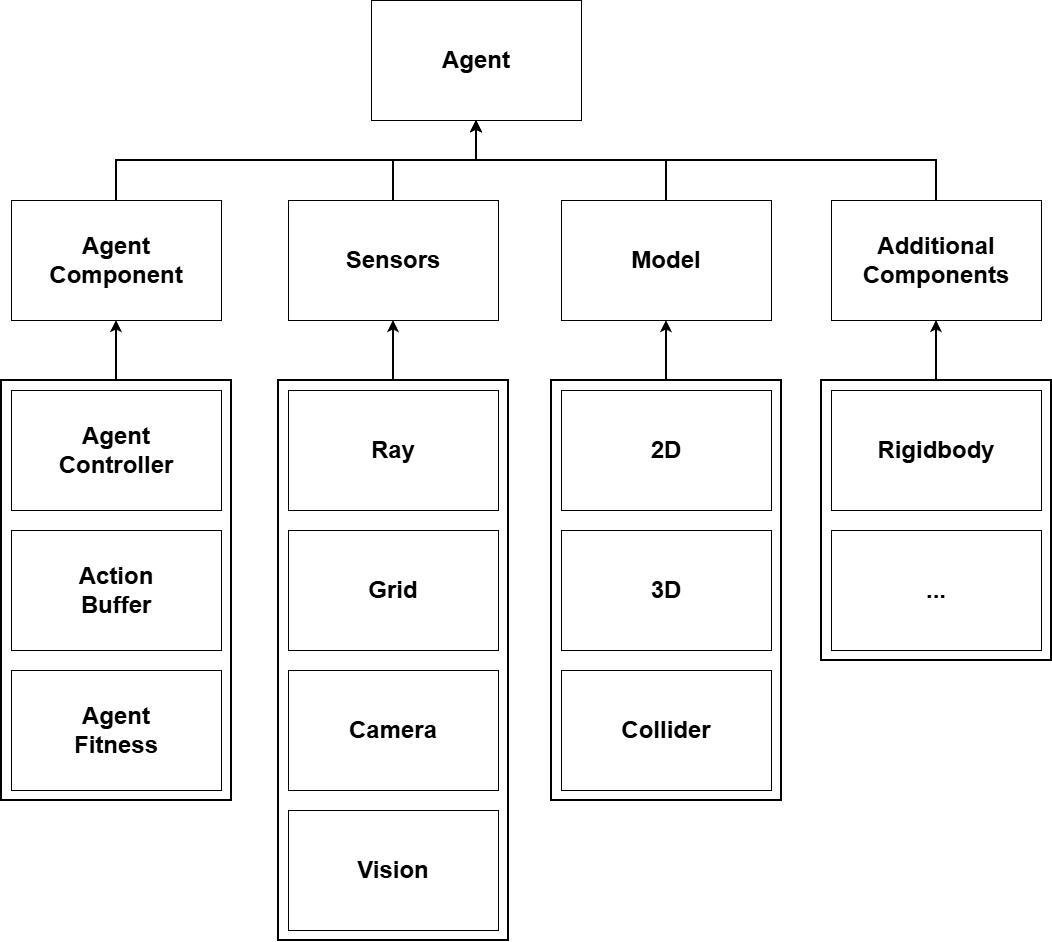

The diagram above was exported from draw.io. Its source (the exported page's mxGraphModel, read from the mxfile embedded in the PNG):
<mxGraphModel dx="2610" dy="1051" grid="1" gridSize="10" guides="1" tooltips="1" connect="1" arrows="1" fold="1" page="1" pageScale="1" pageWidth="827" pageHeight="1169" math="0" shadow="0">
  <root>
    <mxCell id="0" />
    <mxCell id="1" parent="0" />
    <mxCell id="GnMn3v7p-xP5WGX0mbBO-6" value="&lt;font size=&quot;1&quot; color=&quot;#000000&quot;&gt;&lt;b style=&quot;font-size: 24px;&quot;&gt;Agent&lt;/b&gt;&lt;/font&gt;" style="rounded=0;whiteSpace=wrap;html=1;fillColor=#FFFFFF;strokeColor=#000000;" vertex="1" parent="1">
      <mxGeometry x="-330" y="10" width="210" height="120" as="geometry" />
    </mxCell>
    <mxCell id="GnMn3v7p-xP5WGX0mbBO-79" style="edgeStyle=orthogonalEdgeStyle;rounded=0;orthogonalLoop=1;jettySize=auto;html=1;strokeWidth=2;" edge="1" parent="1" source="GnMn3v7p-xP5WGX0mbBO-48" target="GnMn3v7p-xP5WGX0mbBO-6">
      <mxGeometry relative="1" as="geometry">
        <Array as="points">
          <mxPoint x="-308" y="170" />
          <mxPoint x="-225" y="170" />
        </Array>
      </mxGeometry>
    </mxCell>
    <mxCell id="GnMn3v7p-xP5WGX0mbBO-48" value="&lt;font size=&quot;1&quot; color=&quot;#000000&quot;&gt;&lt;b style=&quot;font-size: 24px;&quot;&gt;Sensors&lt;/b&gt;&lt;/font&gt;" style="rounded=0;whiteSpace=wrap;html=1;fillColor=#FFFFFF;strokeColor=#000000;" vertex="1" parent="1">
      <mxGeometry x="-413" y="210" width="210" height="120" as="geometry" />
    </mxCell>
    <mxCell id="GnMn3v7p-xP5WGX0mbBO-78" style="edgeStyle=orthogonalEdgeStyle;rounded=0;orthogonalLoop=1;jettySize=auto;html=1;strokeWidth=2;" edge="1" parent="1" source="GnMn3v7p-xP5WGX0mbBO-49" target="GnMn3v7p-xP5WGX0mbBO-6">
      <mxGeometry relative="1" as="geometry">
        <Array as="points">
          <mxPoint x="-585" y="170" />
          <mxPoint x="-225" y="170" />
        </Array>
      </mxGeometry>
    </mxCell>
    <mxCell id="GnMn3v7p-xP5WGX0mbBO-49" value="&lt;span style=&quot;font-size: 24px;&quot;&gt;&lt;b&gt;Agent&lt;br&gt;Component&lt;/b&gt;&lt;/span&gt;" style="rounded=0;whiteSpace=wrap;html=1;fillColor=#FFFFFF;strokeColor=#000000;" vertex="1" parent="1">
      <mxGeometry x="-690" y="210" width="210" height="120" as="geometry" />
    </mxCell>
    <mxCell id="GnMn3v7p-xP5WGX0mbBO-50" value="&lt;span style=&quot;font-size: 24px;&quot;&gt;&lt;b&gt;Ray&lt;/b&gt;&lt;/span&gt;" style="rounded=0;whiteSpace=wrap;html=1;fillColor=#FFFFFF;strokeColor=#000000;" vertex="1" parent="1">
      <mxGeometry x="-413" y="400" width="210" height="120" as="geometry" />
    </mxCell>
    <mxCell id="GnMn3v7p-xP5WGX0mbBO-51" value="&lt;span style=&quot;font-size: 24px;&quot;&gt;&lt;b&gt;Agent&lt;/b&gt;&lt;/span&gt;&lt;div&gt;&lt;span style=&quot;font-size: 24px;&quot;&gt;&lt;b&gt;Controller&lt;/b&gt;&lt;/span&gt;&lt;/div&gt;" style="rounded=0;whiteSpace=wrap;html=1;fillColor=#FFFFFF;strokeColor=#000000;" vertex="1" parent="1">
      <mxGeometry x="-690" y="400" width="210" height="120" as="geometry" />
    </mxCell>
    <mxCell id="GnMn3v7p-xP5WGX0mbBO-80" style="edgeStyle=orthogonalEdgeStyle;rounded=0;orthogonalLoop=1;jettySize=auto;html=1;strokeWidth=2;" edge="1" parent="1" source="GnMn3v7p-xP5WGX0mbBO-57" target="GnMn3v7p-xP5WGX0mbBO-6">
      <mxGeometry relative="1" as="geometry">
        <Array as="points">
          <mxPoint x="-35" y="170" />
          <mxPoint x="-225" y="170" />
        </Array>
      </mxGeometry>
    </mxCell>
    <mxCell id="GnMn3v7p-xP5WGX0mbBO-57" value="&lt;font size=&quot;1&quot; color=&quot;#000000&quot;&gt;&lt;b style=&quot;font-size: 24px;&quot;&gt;Model&lt;/b&gt;&lt;/font&gt;" style="rounded=0;whiteSpace=wrap;html=1;fillColor=#FFFFFF;strokeColor=#000000;" vertex="1" parent="1">
      <mxGeometry x="-140" y="210" width="210" height="120" as="geometry" />
    </mxCell>
    <mxCell id="GnMn3v7p-xP5WGX0mbBO-81" style="edgeStyle=orthogonalEdgeStyle;rounded=0;orthogonalLoop=1;jettySize=auto;html=1;strokeWidth=2;" edge="1" parent="1" source="GnMn3v7p-xP5WGX0mbBO-58" target="GnMn3v7p-xP5WGX0mbBO-6">
      <mxGeometry relative="1" as="geometry">
        <Array as="points">
          <mxPoint x="235" y="170" />
          <mxPoint x="-225" y="170" />
        </Array>
      </mxGeometry>
    </mxCell>
    <mxCell id="GnMn3v7p-xP5WGX0mbBO-58" value="&lt;font size=&quot;1&quot; color=&quot;#000000&quot;&gt;&lt;b style=&quot;font-size: 24px;&quot;&gt;Additional&lt;br&gt;Components&lt;/b&gt;&lt;/font&gt;" style="rounded=0;whiteSpace=wrap;html=1;fillColor=#FFFFFF;strokeColor=#000000;" vertex="1" parent="1">
      <mxGeometry x="130" y="210" width="210" height="120" as="geometry" />
    </mxCell>
    <mxCell id="GnMn3v7p-xP5WGX0mbBO-59" value="&lt;span style=&quot;font-size: 24px;&quot;&gt;&lt;b&gt;Action&lt;/b&gt;&lt;/span&gt;&lt;div&gt;&lt;span style=&quot;font-size: 24px;&quot;&gt;&lt;b&gt;Buffer&lt;/b&gt;&lt;/span&gt;&lt;/div&gt;" style="rounded=0;whiteSpace=wrap;html=1;fillColor=#FFFFFF;strokeColor=#000000;" vertex="1" parent="1">
      <mxGeometry x="-690" y="540" width="210" height="120" as="geometry" />
    </mxCell>
    <mxCell id="GnMn3v7p-xP5WGX0mbBO-60" value="&lt;span style=&quot;font-size: 24px;&quot;&gt;&lt;b&gt;Agent&lt;/b&gt;&lt;/span&gt;&lt;div&gt;&lt;span style=&quot;font-size: 24px;&quot;&gt;&lt;b&gt;Fitness&lt;/b&gt;&lt;/span&gt;&lt;/div&gt;" style="rounded=0;whiteSpace=wrap;html=1;fillColor=#FFFFFF;strokeColor=#000000;" vertex="1" parent="1">
      <mxGeometry x="-690" y="680" width="210" height="120" as="geometry" />
    </mxCell>
    <mxCell id="GnMn3v7p-xP5WGX0mbBO-61" value="&lt;span style=&quot;font-size: 24px;&quot;&gt;&lt;b&gt;Grid&lt;/b&gt;&lt;/span&gt;" style="rounded=0;whiteSpace=wrap;html=1;fillColor=#FFFFFF;strokeColor=#000000;" vertex="1" parent="1">
      <mxGeometry x="-413" y="540" width="210" height="120" as="geometry" />
    </mxCell>
    <mxCell id="GnMn3v7p-xP5WGX0mbBO-62" value="&lt;span style=&quot;font-size: 24px;&quot;&gt;&lt;b&gt;Camera&lt;/b&gt;&lt;/span&gt;" style="rounded=0;whiteSpace=wrap;html=1;fillColor=#FFFFFF;strokeColor=#000000;" vertex="1" parent="1">
      <mxGeometry x="-413" y="680" width="210" height="120" as="geometry" />
    </mxCell>
    <mxCell id="GnMn3v7p-xP5WGX0mbBO-63" value="&lt;span style=&quot;font-size: 24px;&quot;&gt;&lt;b&gt;Vision&lt;/b&gt;&lt;/span&gt;" style="rounded=0;whiteSpace=wrap;html=1;fillColor=#FFFFFF;strokeColor=#000000;" vertex="1" parent="1">
      <mxGeometry x="-413" y="820" width="210" height="120" as="geometry" />
    </mxCell>
    <mxCell id="GnMn3v7p-xP5WGX0mbBO-64" value="&lt;span style=&quot;font-size: 24px;&quot;&gt;&lt;b&gt;2D&lt;/b&gt;&lt;/span&gt;" style="rounded=0;whiteSpace=wrap;html=1;fillColor=#FFFFFF;strokeColor=#000000;" vertex="1" parent="1">
      <mxGeometry x="-140" y="400" width="210" height="120" as="geometry" />
    </mxCell>
    <mxCell id="GnMn3v7p-xP5WGX0mbBO-65" value="&lt;span style=&quot;font-size: 24px;&quot;&gt;&lt;b&gt;3D&lt;/b&gt;&lt;/span&gt;" style="rounded=0;whiteSpace=wrap;html=1;fillColor=#FFFFFF;strokeColor=#000000;" vertex="1" parent="1">
      <mxGeometry x="-140" y="540" width="210" height="120" as="geometry" />
    </mxCell>
    <mxCell id="GnMn3v7p-xP5WGX0mbBO-66" value="&lt;span style=&quot;font-size: 24px;&quot;&gt;&lt;b&gt;Collider&lt;/b&gt;&lt;/span&gt;" style="rounded=0;whiteSpace=wrap;html=1;fillColor=#FFFFFF;strokeColor=#000000;" vertex="1" parent="1">
      <mxGeometry x="-140" y="680" width="210" height="120" as="geometry" />
    </mxCell>
    <mxCell id="GnMn3v7p-xP5WGX0mbBO-67" value="&lt;span style=&quot;font-size: 24px;&quot;&gt;&lt;b&gt;Rigidbody&lt;/b&gt;&lt;/span&gt;" style="rounded=0;whiteSpace=wrap;html=1;fillColor=#FFFFFF;strokeColor=#000000;" vertex="1" parent="1">
      <mxGeometry x="130" y="400" width="210" height="120" as="geometry" />
    </mxCell>
    <mxCell id="GnMn3v7p-xP5WGX0mbBO-68" value="&lt;span style=&quot;font-size: 24px;&quot;&gt;&lt;b&gt;...&lt;/b&gt;&lt;/span&gt;" style="rounded=0;whiteSpace=wrap;html=1;fillColor=#FFFFFF;strokeColor=#000000;" vertex="1" parent="1">
      <mxGeometry x="130" y="540" width="210" height="120" as="geometry" />
    </mxCell>
    <mxCell id="GnMn3v7p-xP5WGX0mbBO-70" style="edgeStyle=orthogonalEdgeStyle;rounded=0;orthogonalLoop=1;jettySize=auto;html=1;entryX=0.5;entryY=1;entryDx=0;entryDy=0;strokeWidth=2;" edge="1" parent="1" source="GnMn3v7p-xP5WGX0mbBO-69" target="GnMn3v7p-xP5WGX0mbBO-49">
      <mxGeometry relative="1" as="geometry" />
    </mxCell>
    <mxCell id="GnMn3v7p-xP5WGX0mbBO-69" value="&lt;span style=&quot;color: rgba(0, 0, 0, 0); font-family: monospace; font-size: 0px; text-align: start; text-wrap-mode: nowrap;&quot;&gt;%3CmxGraphModel%3E%3Croot%3E%3CmxCell%20id%3D%220%22%2F%3E%3CmxCell%20id%3D%221%22%20parent%3D%220%22%2F%3E%3CmxCell%20id%3D%222%22%20value%3D%22%26lt%3Bspan%20style%3D%26quot%3Bfont-size%3A%2024px%3B%26quot%3B%26gt%3B%26lt%3Bb%26gt%3BAgent%26lt%3B%2Fb%26gt%3B%26lt%3B%2Fspan%26gt%3B%26lt%3Bdiv%26gt%3B%26lt%3Bspan%20style%3D%26quot%3Bfont-size%3A%2024px%3B%26quot%3B%26gt%3B%26lt%3Bb%26gt%3BController%26lt%3B%2Fb%26gt%3B%26lt%3B%2Fspan%26gt%3B%26lt%3B%2Fdiv%26gt%3B%22%20style%3D%22rounded%3D0%3BwhiteSpace%3Dwrap%3Bhtml%3D1%3BfillColor%3D%23FFFFFF%3BstrokeColor%3D%23000000%3B%22%20vertex%3D%221%22%20parent%3D%221%22%3E%3CmxGeometry%20x%3D%22-690%22%20y%3D%22430%22%20width%3D%22210%22%20height%3D%22120%22%20as%3D%22geometry%22%2F%3E%3C%2FmxCell%3E%3C%2Froot%3E%3C%2FmxGraphModel%3E&lt;/span&gt;" style="rounded=0;whiteSpace=wrap;html=1;fillColor=none;strokeColor=#000000;strokeWidth=2;" vertex="1" parent="1">
      <mxGeometry x="-700" y="390" width="230" height="420" as="geometry" />
    </mxCell>
    <mxCell id="GnMn3v7p-xP5WGX0mbBO-75" style="edgeStyle=orthogonalEdgeStyle;rounded=0;orthogonalLoop=1;jettySize=auto;html=1;strokeWidth=2;" edge="1" parent="1" source="GnMn3v7p-xP5WGX0mbBO-71" target="GnMn3v7p-xP5WGX0mbBO-48">
      <mxGeometry relative="1" as="geometry" />
    </mxCell>
    <mxCell id="GnMn3v7p-xP5WGX0mbBO-71" value="&lt;span style=&quot;color: rgba(0, 0, 0, 0); font-family: monospace; font-size: 0px; text-align: start; text-wrap-mode: nowrap;&quot;&gt;%3CmxGraphModel%3E%3Croot%3E%3CmxCell%20id%3D%220%22%2F%3E%3CmxCell%20id%3D%221%22%20parent%3D%220%22%2F%3E%3CmxCell%20id%3D%222%22%20value%3D%22%26lt%3Bspan%20style%3D%26quot%3Bfont-size%3A%2024px%3B%26quot%3B%26gt%3B%26lt%3Bb%26gt%3BAgent%26lt%3B%2Fb%26gt%3B%26lt%3B%2Fspan%26gt%3B%26lt%3Bdiv%26gt%3B%26lt%3Bspan%20style%3D%26quot%3Bfont-size%3A%2024px%3B%26quot%3B%26gt%3B%26lt%3Bb%26gt%3BController%26lt%3B%2Fb%26gt%3B%26lt%3B%2Fspan%26gt%3B%26lt%3B%2Fdiv%26gt%3B%22%20style%3D%22rounded%3D0%3BwhiteSpace%3Dwrap%3Bhtml%3D1%3BfillColor%3D%23FFFFFF%3BstrokeColor%3D%23000000%3B%22%20vertex%3D%221%22%20parent%3D%221%22%3E%3CmxGeometry%20x%3D%22-690%22%20y%3D%22430%22%20width%3D%22210%22%20height%3D%22120%22%20as%3D%22geometry%22%2F%3E%3C%2FmxCell%3E%3C%2Froot%3E%3C%2FmxGraphModel%3E&lt;/span&gt;" style="rounded=0;whiteSpace=wrap;html=1;fillColor=none;strokeColor=#000000;strokeWidth=2;" vertex="1" parent="1">
      <mxGeometry x="-423" y="390" width="230" height="560" as="geometry" />
    </mxCell>
    <mxCell id="GnMn3v7p-xP5WGX0mbBO-76" style="edgeStyle=orthogonalEdgeStyle;rounded=0;orthogonalLoop=1;jettySize=auto;html=1;strokeWidth=2;" edge="1" parent="1" source="GnMn3v7p-xP5WGX0mbBO-72" target="GnMn3v7p-xP5WGX0mbBO-57">
      <mxGeometry relative="1" as="geometry" />
    </mxCell>
    <mxCell id="GnMn3v7p-xP5WGX0mbBO-72" value="&lt;span style=&quot;color: rgba(0, 0, 0, 0); font-family: monospace; font-size: 0px; text-align: start; text-wrap-mode: nowrap;&quot;&gt;%3CmxGraphModel%3E%3Croot%3E%3CmxCell%20id%3D%220%22%2F%3E%3CmxCell%20id%3D%221%22%20parent%3D%220%22%2F%3E%3CmxCell%20id%3D%222%22%20value%3D%22%26lt%3Bspan%20style%3D%26quot%3Bfont-size%3A%2024px%3B%26quot%3B%26gt%3B%26lt%3Bb%26gt%3BAgent%26lt%3B%2Fb%26gt%3B%26lt%3B%2Fspan%26gt%3B%26lt%3Bdiv%26gt%3B%26lt%3Bspan%20style%3D%26quot%3Bfont-size%3A%2024px%3B%26quot%3B%26gt%3B%26lt%3Bb%26gt%3BController%26lt%3B%2Fb%26gt%3B%26lt%3B%2Fspan%26gt%3B%26lt%3B%2Fdiv%26gt%3B%22%20style%3D%22rounded%3D0%3BwhiteSpace%3Dwrap%3Bhtml%3D1%3BfillColor%3D%23FFFFFF%3BstrokeColor%3D%23000000%3B%22%20vertex%3D%221%22%20parent%3D%221%22%3E%3CmxGeometry%20x%3D%22-690%22%20y%3D%22430%22%20width%3D%22210%22%20height%3D%22120%22%20as%3D%22geometry%22%2F%3E%3C%2FmxCell%3E%3C%2Froot%3E%3C%2FmxGraphModel%3E&lt;/span&gt;" style="rounded=0;whiteSpace=wrap;html=1;fillColor=none;strokeColor=#000000;strokeWidth=2;" vertex="1" parent="1">
      <mxGeometry x="-150" y="390" width="230" height="420" as="geometry" />
    </mxCell>
    <mxCell id="GnMn3v7p-xP5WGX0mbBO-77" style="edgeStyle=orthogonalEdgeStyle;rounded=0;orthogonalLoop=1;jettySize=auto;html=1;strokeWidth=2;" edge="1" parent="1" source="GnMn3v7p-xP5WGX0mbBO-73" target="GnMn3v7p-xP5WGX0mbBO-58">
      <mxGeometry relative="1" as="geometry" />
    </mxCell>
    <mxCell id="GnMn3v7p-xP5WGX0mbBO-73" value="&lt;span style=&quot;color: rgba(0, 0, 0, 0); font-family: monospace; font-size: 0px; text-align: start; text-wrap-mode: nowrap;&quot;&gt;%3CmxGraphModel%3E%3Croot%3E%3CmxCell%20id%3D%220%22%2F%3E%3CmxCell%20id%3D%221%22%20parent%3D%220%22%2F%3E%3CmxCell%20id%3D%222%22%20value%3D%22%26lt%3Bspan%20style%3D%26quot%3Bfont-size%3A%2024px%3B%26quot%3B%26gt%3B%26lt%3Bb%26gt%3BAgent%26lt%3B%2Fb%26gt%3B%26lt%3B%2Fspan%26gt%3B%26lt%3Bdiv%26gt%3B%26lt%3Bspan%20style%3D%26quot%3Bfont-size%3A%2024px%3B%26quot%3B%26gt%3B%26lt%3Bb%26gt%3BController%26lt%3B%2Fb%26gt%3B%26lt%3B%2Fspan%26gt%3B%26lt%3B%2Fdiv%26gt%3B%22%20style%3D%22rounded%3D0%3BwhiteSpace%3Dwrap%3Bhtml%3D1%3BfillColor%3D%23FFFFFF%3BstrokeColor%3D%23000000%3B%22%20vertex%3D%221%22%20parent%3D%221%22%3E%3CmxGeometry%20x%3D%22-690%22%20y%3D%22430%22%20width%3D%22210%22%20height%3D%22120%22%20as%3D%22geometry%22%2F%3E%3C%2FmxCell%3E%3C%2Froot%3E%3C%2FmxGraphModel%3E&lt;/span&gt;" style="rounded=0;whiteSpace=wrap;html=1;fillColor=none;strokeColor=#000000;strokeWidth=2;" vertex="1" parent="1">
      <mxGeometry x="120" y="390" width="230" height="280" as="geometry" />
    </mxCell>
  </root>
</mxGraphModel>